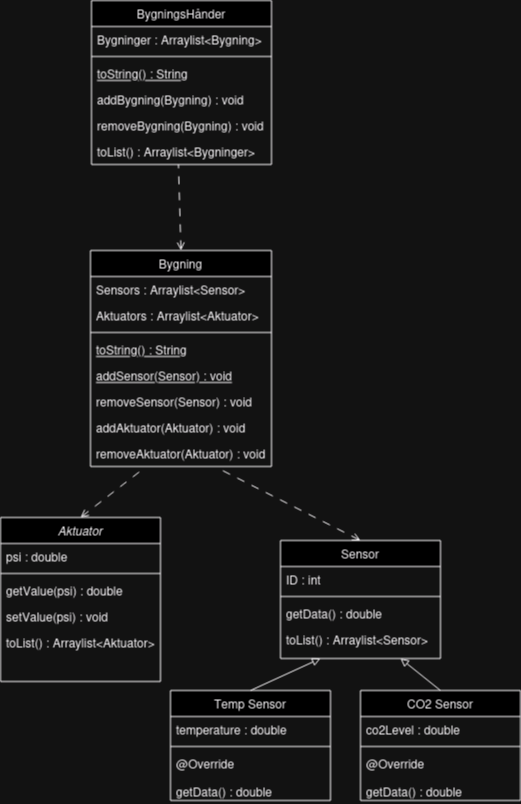

The diagram above was exported from draw.io. Its source (the exported page's mxGraphModel, read from the mxfile embedded in the PNG):
<mxGraphModel dx="1434" dy="1922" grid="1" gridSize="10" guides="1" tooltips="1" connect="1" arrows="1" fold="1" page="1" pageScale="1" pageWidth="827" pageHeight="1169" math="0" shadow="0">
  <root>
    <mxCell id="WIyWlLk6GJQsqaUBKTNV-0" />
    <mxCell id="WIyWlLk6GJQsqaUBKTNV-1" parent="WIyWlLk6GJQsqaUBKTNV-0" />
    <mxCell id="zkfFHV4jXpPFQw0GAbJ--0" value="Aktuator" style="swimlane;fontStyle=2;align=center;verticalAlign=top;childLayout=stackLayout;horizontal=1;startSize=26;horizontalStack=0;resizeParent=1;resizeLast=0;collapsible=1;marginBottom=0;rounded=0;shadow=0;strokeWidth=1;" parent="WIyWlLk6GJQsqaUBKTNV-1" vertex="1">
      <mxGeometry x="310" y="327" width="160" height="164" as="geometry">
        <mxRectangle x="230" y="140" width="160" height="26" as="alternateBounds" />
      </mxGeometry>
    </mxCell>
    <mxCell id="zkfFHV4jXpPFQw0GAbJ--2" value="psi : double" style="text;align=left;verticalAlign=top;spacingLeft=4;spacingRight=4;overflow=hidden;rotatable=0;points=[[0,0.5],[1,0.5]];portConstraint=eastwest;rounded=0;shadow=0;html=0;" parent="zkfFHV4jXpPFQw0GAbJ--0" vertex="1">
      <mxGeometry y="26" width="160" height="26" as="geometry" />
    </mxCell>
    <mxCell id="zkfFHV4jXpPFQw0GAbJ--4" value="" style="line;html=1;strokeWidth=1;align=left;verticalAlign=middle;spacingTop=-1;spacingLeft=3;spacingRight=3;rotatable=0;labelPosition=right;points=[];portConstraint=eastwest;" parent="zkfFHV4jXpPFQw0GAbJ--0" vertex="1">
      <mxGeometry y="52" width="160" height="8" as="geometry" />
    </mxCell>
    <mxCell id="kH9u-egFHhYPQUwJf84u-12" value="getValue(psi) : double" style="text;align=left;verticalAlign=top;spacingLeft=4;spacingRight=4;overflow=hidden;rotatable=0;points=[[0,0.5],[1,0.5]];portConstraint=eastwest;" parent="zkfFHV4jXpPFQw0GAbJ--0" vertex="1">
      <mxGeometry y="60" width="160" height="26" as="geometry" />
    </mxCell>
    <mxCell id="kH9u-egFHhYPQUwJf84u-32" value="setValue(psi) : void" style="text;align=left;verticalAlign=top;spacingLeft=4;spacingRight=4;overflow=hidden;rotatable=0;points=[[0,0.5],[1,0.5]];portConstraint=eastwest;" parent="zkfFHV4jXpPFQw0GAbJ--0" vertex="1">
      <mxGeometry y="86" width="160" height="26" as="geometry" />
    </mxCell>
    <mxCell id="zkfFHV4jXpPFQw0GAbJ--5" value="toList() : Arraylist&lt;Aktuator&gt;" style="text;align=left;verticalAlign=top;spacingLeft=4;spacingRight=4;overflow=hidden;rotatable=0;points=[[0,0.5],[1,0.5]];portConstraint=eastwest;" parent="zkfFHV4jXpPFQw0GAbJ--0" vertex="1">
      <mxGeometry y="112" width="160" height="26" as="geometry" />
    </mxCell>
    <mxCell id="zkfFHV4jXpPFQw0GAbJ--6" value="Bygning" style="swimlane;fontStyle=0;align=center;verticalAlign=top;childLayout=stackLayout;horizontal=1;startSize=26;horizontalStack=0;resizeParent=1;resizeLast=0;collapsible=1;marginBottom=0;rounded=0;shadow=0;strokeWidth=1;" parent="WIyWlLk6GJQsqaUBKTNV-1" vertex="1">
      <mxGeometry x="400" y="60" width="181" height="216" as="geometry">
        <mxRectangle x="130" y="380" width="160" height="26" as="alternateBounds" />
      </mxGeometry>
    </mxCell>
    <mxCell id="zkfFHV4jXpPFQw0GAbJ--7" value="Sensors : Arraylist&lt;Sensor&gt;" style="text;align=left;verticalAlign=top;spacingLeft=4;spacingRight=4;overflow=hidden;rotatable=0;points=[[0,0.5],[1,0.5]];portConstraint=eastwest;" parent="zkfFHV4jXpPFQw0GAbJ--6" vertex="1">
      <mxGeometry y="26" width="181" height="26" as="geometry" />
    </mxCell>
    <mxCell id="zkfFHV4jXpPFQw0GAbJ--8" value="Aktuators : Arraylist&lt;Aktuator&gt;" style="text;align=left;verticalAlign=top;spacingLeft=4;spacingRight=4;overflow=hidden;rotatable=0;points=[[0,0.5],[1,0.5]];portConstraint=eastwest;rounded=0;shadow=0;html=0;" parent="zkfFHV4jXpPFQw0GAbJ--6" vertex="1">
      <mxGeometry y="52" width="181" height="26" as="geometry" />
    </mxCell>
    <mxCell id="zkfFHV4jXpPFQw0GAbJ--9" value="" style="line;html=1;strokeWidth=1;align=left;verticalAlign=middle;spacingTop=-1;spacingLeft=3;spacingRight=3;rotatable=0;labelPosition=right;points=[];portConstraint=eastwest;" parent="zkfFHV4jXpPFQw0GAbJ--6" vertex="1">
      <mxGeometry y="78" width="181" height="8" as="geometry" />
    </mxCell>
    <mxCell id="kH9u-egFHhYPQUwJf84u-6" value="toString() : String" style="text;align=left;verticalAlign=top;spacingLeft=4;spacingRight=4;overflow=hidden;rotatable=0;points=[[0,0.5],[1,0.5]];portConstraint=eastwest;fontStyle=4" parent="zkfFHV4jXpPFQw0GAbJ--6" vertex="1">
      <mxGeometry y="86" width="181" height="26" as="geometry" />
    </mxCell>
    <mxCell id="zkfFHV4jXpPFQw0GAbJ--10" value="addSensor(Sensor) : void" style="text;align=left;verticalAlign=top;spacingLeft=4;spacingRight=4;overflow=hidden;rotatable=0;points=[[0,0.5],[1,0.5]];portConstraint=eastwest;fontStyle=4" parent="zkfFHV4jXpPFQw0GAbJ--6" vertex="1">
      <mxGeometry y="112" width="181" height="26" as="geometry" />
    </mxCell>
    <mxCell id="kH9u-egFHhYPQUwJf84u-9" value="removeSensor(Sensor) : void" style="text;align=left;verticalAlign=top;spacingLeft=4;spacingRight=4;overflow=hidden;rotatable=0;points=[[0,0.5],[1,0.5]];portConstraint=eastwest;" parent="zkfFHV4jXpPFQw0GAbJ--6" vertex="1">
      <mxGeometry y="138" width="181" height="26" as="geometry" />
    </mxCell>
    <mxCell id="kH9u-egFHhYPQUwJf84u-10" value="addAktuator(Aktuator) : void" style="text;align=left;verticalAlign=top;spacingLeft=4;spacingRight=4;overflow=hidden;rotatable=0;points=[[0,0.5],[1,0.5]];portConstraint=eastwest;" parent="zkfFHV4jXpPFQw0GAbJ--6" vertex="1">
      <mxGeometry y="164" width="181" height="26" as="geometry" />
    </mxCell>
    <mxCell id="zkfFHV4jXpPFQw0GAbJ--11" value="removeAktuator(Aktuator) : void" style="text;align=left;verticalAlign=top;spacingLeft=4;spacingRight=4;overflow=hidden;rotatable=0;points=[[0,0.5],[1,0.5]];portConstraint=eastwest;" parent="zkfFHV4jXpPFQw0GAbJ--6" vertex="1">
      <mxGeometry y="190" width="181" height="26" as="geometry" />
    </mxCell>
    <mxCell id="zkfFHV4jXpPFQw0GAbJ--17" value="Sensor" style="swimlane;fontStyle=0;align=center;verticalAlign=top;childLayout=stackLayout;horizontal=1;startSize=26;horizontalStack=0;resizeParent=1;resizeLast=0;collapsible=1;marginBottom=0;rounded=0;shadow=0;strokeWidth=1;" parent="WIyWlLk6GJQsqaUBKTNV-1" vertex="1">
      <mxGeometry x="590" y="350" width="160" height="118" as="geometry">
        <mxRectangle x="550" y="140" width="160" height="26" as="alternateBounds" />
      </mxGeometry>
    </mxCell>
    <mxCell id="zkfFHV4jXpPFQw0GAbJ--22" value="ID : int" style="text;align=left;verticalAlign=top;spacingLeft=4;spacingRight=4;overflow=hidden;rotatable=0;points=[[0,0.5],[1,0.5]];portConstraint=eastwest;rounded=0;shadow=0;html=0;" parent="zkfFHV4jXpPFQw0GAbJ--17" vertex="1">
      <mxGeometry y="26" width="160" height="26" as="geometry" />
    </mxCell>
    <mxCell id="zkfFHV4jXpPFQw0GAbJ--23" value="" style="line;html=1;strokeWidth=1;align=left;verticalAlign=middle;spacingTop=-1;spacingLeft=3;spacingRight=3;rotatable=0;labelPosition=right;points=[];portConstraint=eastwest;" parent="zkfFHV4jXpPFQw0GAbJ--17" vertex="1">
      <mxGeometry y="52" width="160" height="8" as="geometry" />
    </mxCell>
    <mxCell id="kH9u-egFHhYPQUwJf84u-38" value="getData() : double" style="text;align=left;verticalAlign=top;spacingLeft=4;spacingRight=4;overflow=hidden;rotatable=0;points=[[0,0.5],[1,0.5]];portConstraint=eastwest;" parent="zkfFHV4jXpPFQw0GAbJ--17" vertex="1">
      <mxGeometry y="60" width="160" height="26" as="geometry" />
    </mxCell>
    <mxCell id="zkfFHV4jXpPFQw0GAbJ--25" value="toList() : Arraylist&lt;Sensor&gt;" style="text;align=left;verticalAlign=top;spacingLeft=4;spacingRight=4;overflow=hidden;rotatable=0;points=[[0,0.5],[1,0.5]];portConstraint=eastwest;" parent="zkfFHV4jXpPFQw0GAbJ--17" vertex="1">
      <mxGeometry y="86" width="160" height="26" as="geometry" />
    </mxCell>
    <mxCell id="kH9u-egFHhYPQUwJf84u-0" value="BygningsHånder" style="swimlane;fontStyle=0;align=center;verticalAlign=top;childLayout=stackLayout;horizontal=1;startSize=26;horizontalStack=0;resizeParent=1;resizeLast=0;collapsible=1;marginBottom=0;rounded=0;shadow=0;strokeWidth=1;" parent="WIyWlLk6GJQsqaUBKTNV-1" vertex="1">
      <mxGeometry x="401" y="-190" width="180" height="164" as="geometry">
        <mxRectangle x="130" y="380" width="160" height="26" as="alternateBounds" />
      </mxGeometry>
    </mxCell>
    <mxCell id="kH9u-egFHhYPQUwJf84u-1" value="Bygninger : Arraylist&lt;Bygning&gt;" style="text;align=left;verticalAlign=top;spacingLeft=4;spacingRight=4;overflow=hidden;rotatable=0;points=[[0,0.5],[1,0.5]];portConstraint=eastwest;" parent="kH9u-egFHhYPQUwJf84u-0" vertex="1">
      <mxGeometry y="26" width="180" height="26" as="geometry" />
    </mxCell>
    <mxCell id="kH9u-egFHhYPQUwJf84u-3" value="" style="line;html=1;strokeWidth=1;align=left;verticalAlign=middle;spacingTop=-1;spacingLeft=3;spacingRight=3;rotatable=0;labelPosition=right;points=[];portConstraint=eastwest;" parent="kH9u-egFHhYPQUwJf84u-0" vertex="1">
      <mxGeometry y="52" width="180" height="8" as="geometry" />
    </mxCell>
    <mxCell id="kH9u-egFHhYPQUwJf84u-4" value="toString() : String" style="text;align=left;verticalAlign=top;spacingLeft=4;spacingRight=4;overflow=hidden;rotatable=0;points=[[0,0.5],[1,0.5]];portConstraint=eastwest;fontStyle=4" parent="kH9u-egFHhYPQUwJf84u-0" vertex="1">
      <mxGeometry y="60" width="180" height="26" as="geometry" />
    </mxCell>
    <mxCell id="kH9u-egFHhYPQUwJf84u-11" value="addBygning(Bygning) : void " style="text;align=left;verticalAlign=top;spacingLeft=4;spacingRight=4;overflow=hidden;rotatable=0;points=[[0,0.5],[1,0.5]];portConstraint=eastwest;" parent="kH9u-egFHhYPQUwJf84u-0" vertex="1">
      <mxGeometry y="86" width="180" height="26" as="geometry" />
    </mxCell>
    <mxCell id="kH9u-egFHhYPQUwJf84u-31" value="removeBygning(Bygning) : void " style="text;align=left;verticalAlign=top;spacingLeft=4;spacingRight=4;overflow=hidden;rotatable=0;points=[[0,0.5],[1,0.5]];portConstraint=eastwest;" parent="kH9u-egFHhYPQUwJf84u-0" vertex="1">
      <mxGeometry y="112" width="180" height="26" as="geometry" />
    </mxCell>
    <mxCell id="kH9u-egFHhYPQUwJf84u-5" value="toList() : Arraylist&lt;Bygninger&gt;" style="text;align=left;verticalAlign=top;spacingLeft=4;spacingRight=4;overflow=hidden;rotatable=0;points=[[0,0.5],[1,0.5]];portConstraint=eastwest;" parent="kH9u-egFHhYPQUwJf84u-0" vertex="1">
      <mxGeometry y="138" width="180" height="26" as="geometry" />
    </mxCell>
    <mxCell id="kH9u-egFHhYPQUwJf84u-13" value="CO2 Sensor" style="swimlane;fontStyle=0;align=center;verticalAlign=top;childLayout=stackLayout;horizontal=1;startSize=26;horizontalStack=0;resizeParent=1;resizeLast=0;collapsible=1;marginBottom=0;rounded=0;shadow=0;strokeWidth=1;" parent="WIyWlLk6GJQsqaUBKTNV-1" vertex="1">
      <mxGeometry x="670" y="500" width="160" height="110" as="geometry">
        <mxRectangle x="550" y="140" width="160" height="26" as="alternateBounds" />
      </mxGeometry>
    </mxCell>
    <mxCell id="kH9u-egFHhYPQUwJf84u-14" value="co2Level : double " style="text;align=left;verticalAlign=top;spacingLeft=4;spacingRight=4;overflow=hidden;rotatable=0;points=[[0,0.5],[1,0.5]];portConstraint=eastwest;" parent="kH9u-egFHhYPQUwJf84u-13" vertex="1">
      <mxGeometry y="26" width="160" height="26" as="geometry" />
    </mxCell>
    <mxCell id="kH9u-egFHhYPQUwJf84u-19" value="" style="line;html=1;strokeWidth=1;align=left;verticalAlign=middle;spacingTop=-1;spacingLeft=3;spacingRight=3;rotatable=0;labelPosition=right;points=[];portConstraint=eastwest;" parent="kH9u-egFHhYPQUwJf84u-13" vertex="1">
      <mxGeometry y="52" width="160" height="8" as="geometry" />
    </mxCell>
    <mxCell id="kH9u-egFHhYPQUwJf84u-20" value="@Override&#10;&#10;getData() : double" style="text;align=left;verticalAlign=top;spacingLeft=4;spacingRight=4;overflow=hidden;rotatable=0;points=[[0,0.5],[1,0.5]];portConstraint=eastwest;" parent="kH9u-egFHhYPQUwJf84u-13" vertex="1">
      <mxGeometry y="60" width="160" height="50" as="geometry" />
    </mxCell>
    <mxCell id="kH9u-egFHhYPQUwJf84u-22" value="Temp Sensor" style="swimlane;fontStyle=0;align=center;verticalAlign=top;childLayout=stackLayout;horizontal=1;startSize=26;horizontalStack=0;resizeParent=1;resizeLast=0;collapsible=1;marginBottom=0;rounded=0;shadow=0;strokeWidth=1;" parent="WIyWlLk6GJQsqaUBKTNV-1" vertex="1">
      <mxGeometry x="480" y="500" width="160" height="110" as="geometry">
        <mxRectangle x="550" y="140" width="160" height="26" as="alternateBounds" />
      </mxGeometry>
    </mxCell>
    <mxCell id="kH9u-egFHhYPQUwJf84u-23" value="temperature : double" style="text;align=left;verticalAlign=top;spacingLeft=4;spacingRight=4;overflow=hidden;rotatable=0;points=[[0,0.5],[1,0.5]];portConstraint=eastwest;" parent="kH9u-egFHhYPQUwJf84u-22" vertex="1">
      <mxGeometry y="26" width="160" height="26" as="geometry" />
    </mxCell>
    <mxCell id="kH9u-egFHhYPQUwJf84u-28" value="" style="line;html=1;strokeWidth=1;align=left;verticalAlign=middle;spacingTop=-1;spacingLeft=3;spacingRight=3;rotatable=0;labelPosition=right;points=[];portConstraint=eastwest;" parent="kH9u-egFHhYPQUwJf84u-22" vertex="1">
      <mxGeometry y="52" width="160" height="8" as="geometry" />
    </mxCell>
    <mxCell id="kH9u-egFHhYPQUwJf84u-29" value="@Override&#10;&#10;getData() : double" style="text;align=left;verticalAlign=top;spacingLeft=4;spacingRight=4;overflow=hidden;rotatable=0;points=[[0,0.5],[1,0.5]];portConstraint=eastwest;" parent="kH9u-egFHhYPQUwJf84u-22" vertex="1">
      <mxGeometry y="60" width="160" height="50" as="geometry" />
    </mxCell>
    <mxCell id="kH9u-egFHhYPQUwJf84u-33" value="" style="endArrow=block;html=1;rounded=0;exitX=0.5;exitY=0;exitDx=0;exitDy=0;entryX=0.25;entryY=1;entryDx=0;entryDy=0;endFill=0;" parent="WIyWlLk6GJQsqaUBKTNV-1" source="kH9u-egFHhYPQUwJf84u-22" target="zkfFHV4jXpPFQw0GAbJ--17" edge="1">
      <mxGeometry width="50" height="50" relative="1" as="geometry">
        <mxPoint x="360" y="430" as="sourcePoint" />
        <mxPoint x="410" y="380" as="targetPoint" />
      </mxGeometry>
    </mxCell>
    <mxCell id="kH9u-egFHhYPQUwJf84u-34" value="" style="endArrow=block;html=1;rounded=0;exitX=0.5;exitY=0;exitDx=0;exitDy=0;entryX=0.75;entryY=1;entryDx=0;entryDy=0;endFill=0;" parent="WIyWlLk6GJQsqaUBKTNV-1" source="kH9u-egFHhYPQUwJf84u-13" target="zkfFHV4jXpPFQw0GAbJ--17" edge="1">
      <mxGeometry width="50" height="50" relative="1" as="geometry">
        <mxPoint x="360" y="430" as="sourcePoint" />
        <mxPoint x="410" y="380" as="targetPoint" />
      </mxGeometry>
    </mxCell>
    <mxCell id="kH9u-egFHhYPQUwJf84u-35" value="" style="endArrow=none;html=1;rounded=0;exitX=0.5;exitY=0;exitDx=0;exitDy=0;entryX=0.287;entryY=1.115;entryDx=0;entryDy=0;entryPerimeter=0;startArrow=open;startFill=0;dashed=1;dashPattern=8 8;endFill=0;" parent="WIyWlLk6GJQsqaUBKTNV-1" source="zkfFHV4jXpPFQw0GAbJ--0" target="zkfFHV4jXpPFQw0GAbJ--11" edge="1">
      <mxGeometry width="50" height="50" relative="1" as="geometry">
        <mxPoint x="360" y="280" as="sourcePoint" />
        <mxPoint x="410" y="230" as="targetPoint" />
      </mxGeometry>
    </mxCell>
    <mxCell id="kH9u-egFHhYPQUwJf84u-36" value="" style="endArrow=none;html=1;rounded=0;exitX=0.5;exitY=0;exitDx=0;exitDy=0;entryX=0.718;entryY=1.115;entryDx=0;entryDy=0;entryPerimeter=0;startArrow=open;startFill=0;dashed=1;dashPattern=8 8;endFill=0;" parent="WIyWlLk6GJQsqaUBKTNV-1" source="zkfFHV4jXpPFQw0GAbJ--17" target="zkfFHV4jXpPFQw0GAbJ--11" edge="1">
      <mxGeometry width="50" height="50" relative="1" as="geometry">
        <mxPoint x="360" y="280" as="sourcePoint" />
        <mxPoint x="410" y="230" as="targetPoint" />
      </mxGeometry>
    </mxCell>
    <mxCell id="kH9u-egFHhYPQUwJf84u-37" value="" style="endArrow=none;html=1;rounded=0;exitX=0.5;exitY=0;exitDx=0;exitDy=0;entryX=0.483;entryY=1;entryDx=0;entryDy=0;entryPerimeter=0;startArrow=open;startFill=0;dashed=1;dashPattern=8 8;endFill=0;" parent="WIyWlLk6GJQsqaUBKTNV-1" source="zkfFHV4jXpPFQw0GAbJ--6" target="kH9u-egFHhYPQUwJf84u-5" edge="1">
      <mxGeometry width="50" height="50" relative="1" as="geometry">
        <mxPoint x="360" y="80" as="sourcePoint" />
        <mxPoint x="410" y="30" as="targetPoint" />
      </mxGeometry>
    </mxCell>
  </root>
</mxGraphModel>